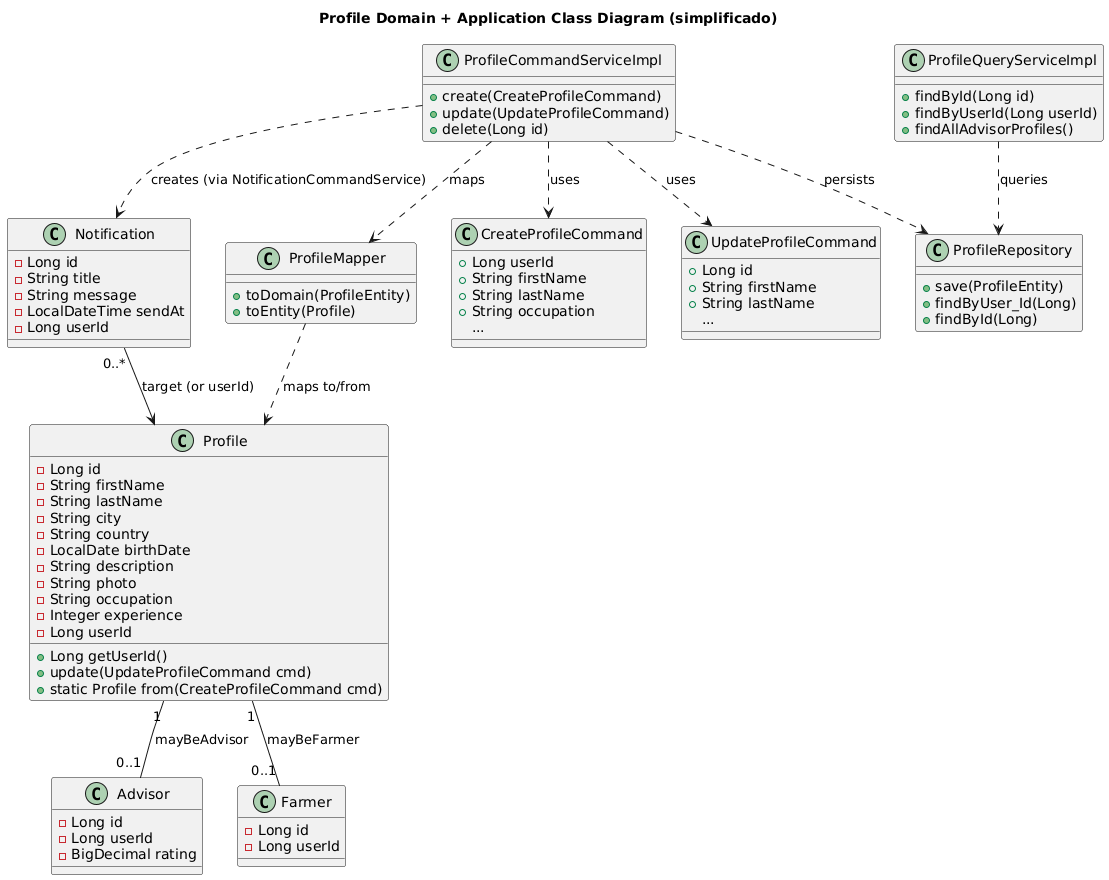

The diagram above was rendered by PlantUML. Its source (embedded in the PNG):
@startuml
title Profile Domain + Application Class Diagram (simplificado)

' Domain Aggregate
class Profile {
  - Long id
  - String firstName
  - String lastName
  - String city
  - String country
  - LocalDate birthDate
  - String description
  - String photo
  - String occupation
  - Integer experience
  - Long userId
  + Long getUserId()
  + update(UpdateProfileCommand cmd)
  + static Profile from(CreateProfileCommand cmd)
}

' Domain Entities
class Advisor {
  - Long id
  - Long userId
  - BigDecimal rating
}
class Farmer {
  - Long id
  - Long userId
}
class Notification {
  - Long id
  - String title
  - String message
  - LocalDateTime sendAt
  - Long userId
}

' Commands and Queries
class CreateProfileCommand {
  + Long userId
  + String firstName
  + String lastName
  + String occupation
  ...
}
class UpdateProfileCommand {
  + Long id
  + String firstName
  + String lastName
  ...
}


' Application services (impl)
class ProfileCommandServiceImpl {
  + create(CreateProfileCommand)
  + update(UpdateProfileCommand)
  + delete(Long id)
}
class ProfileQueryServiceImpl {
  + findById(Long id)
  + findByUserId(Long userId)
  + findAllAdvisorProfiles()
}

' Repos & Mappers (infra)
class ProfileRepository {
  + save(ProfileEntity)
  + findByUser_Id(Long)
  + findById(Long)
}
class ProfileMapper {
  + toDomain(ProfileEntity)
  + toEntity(Profile)
}

' relaciones / dependencias
ProfileCommandServiceImpl ..> CreateProfileCommand : "uses"
ProfileCommandServiceImpl ..> UpdateProfileCommand : "uses"
ProfileCommandServiceImpl ..> ProfileRepository : "persists"
ProfileCommandServiceImpl ..> ProfileMapper : "maps"
ProfileCommandServiceImpl ..> Notification : "creates (via NotificationCommandService)"
ProfileQueryServiceImpl ..> ProfileRepository : "queries"
ProfileMapper ..> Profile : "maps to/from"

Profile "1" -- "0..1" Advisor : mayBeAdvisor
Profile "1" -- "0..1" Farmer : mayBeFarmer
Notification "0..*" --> Profile : "target (or userId)"
@enduml